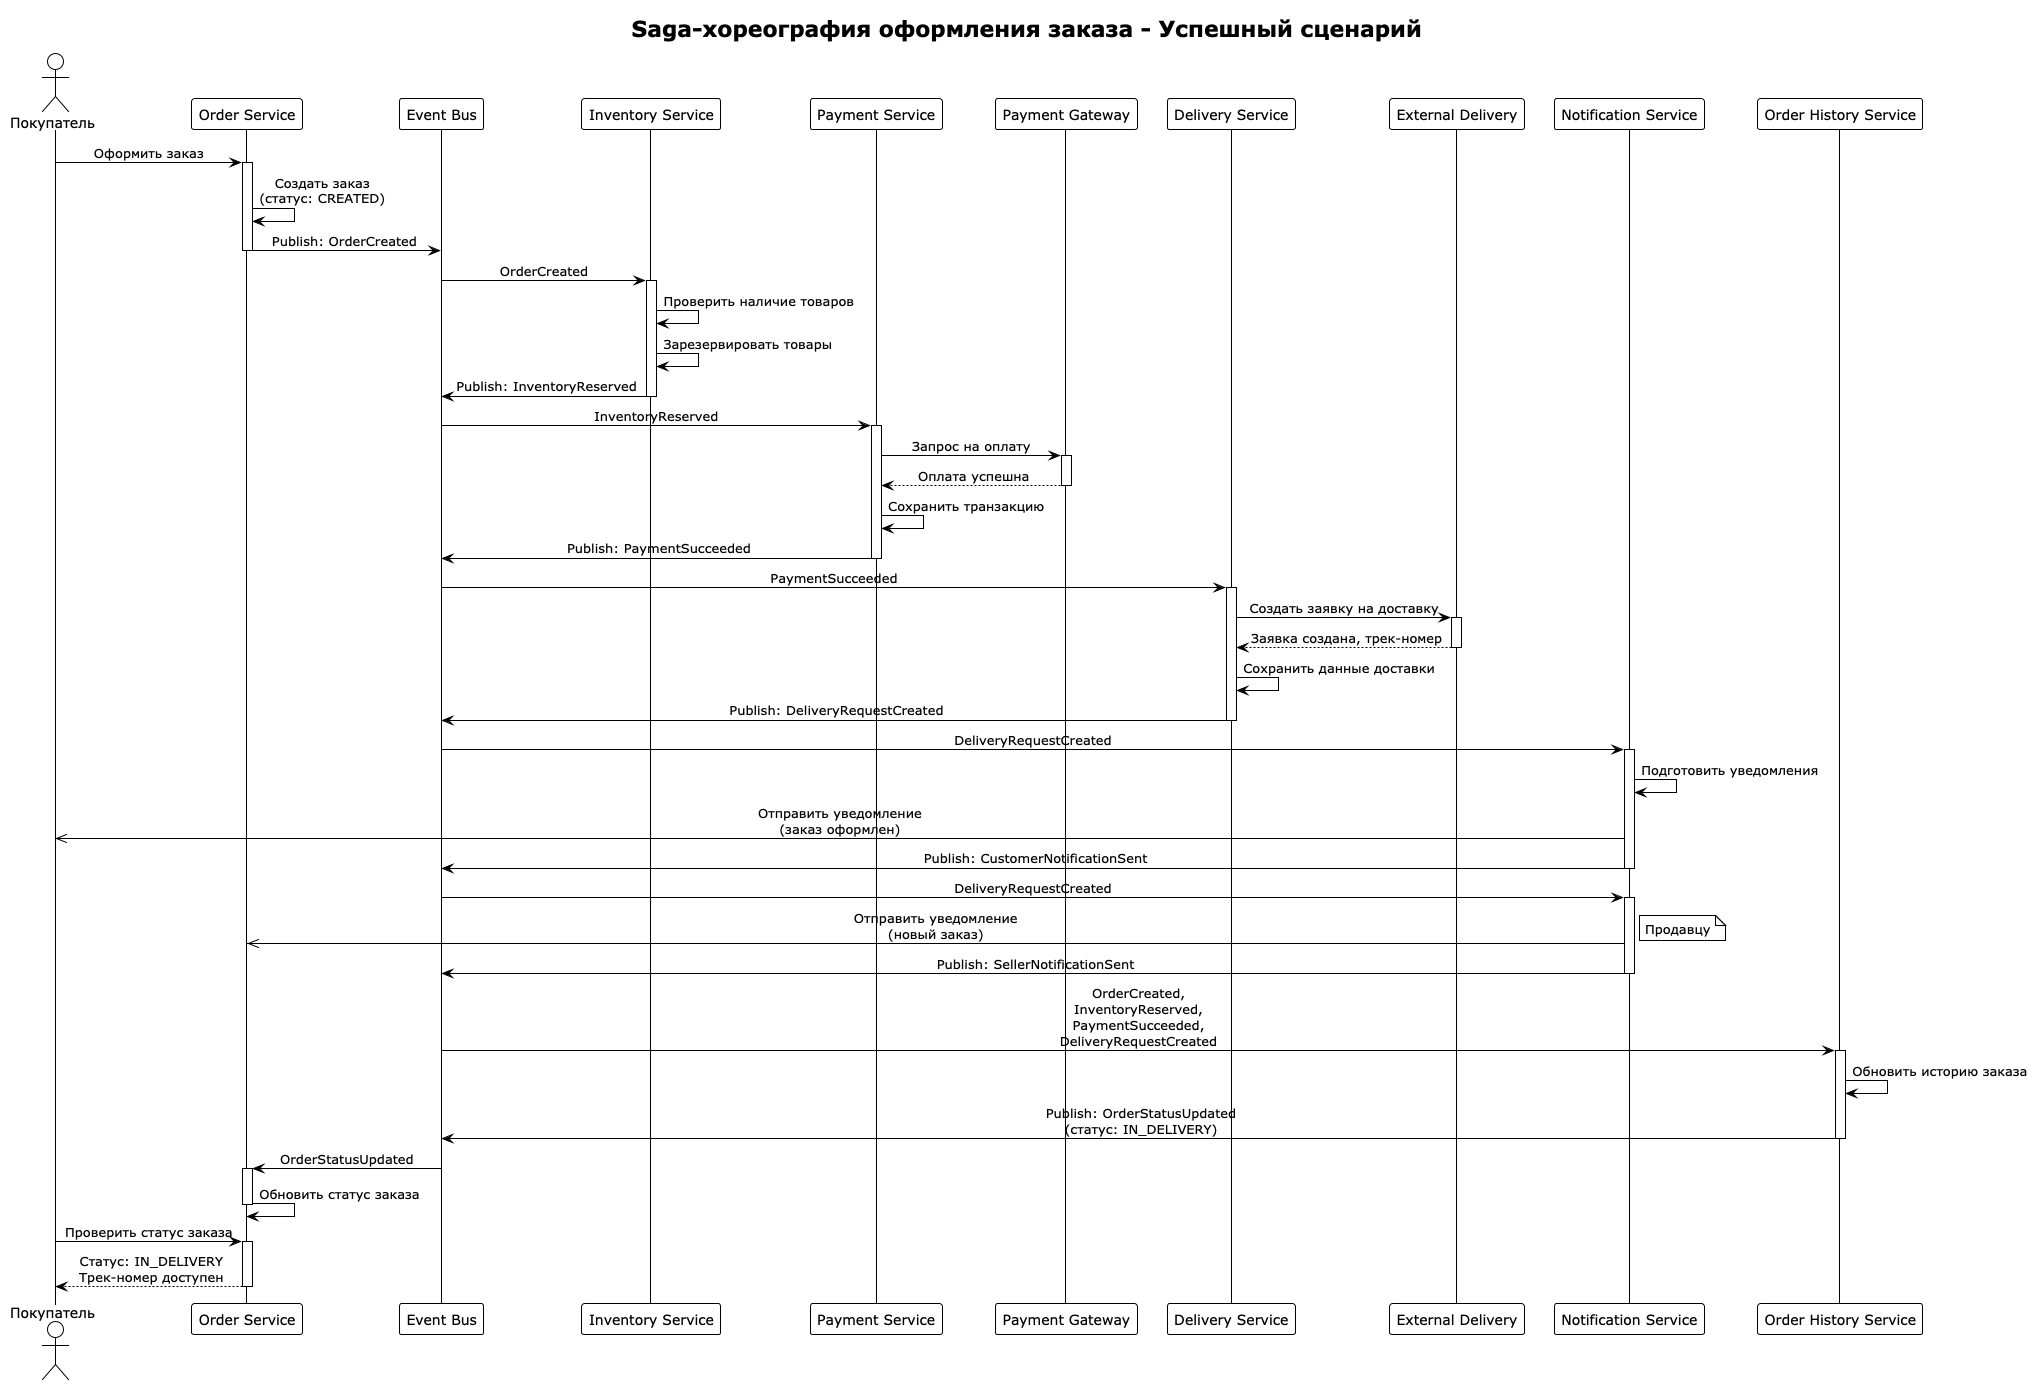

The diagram above was rendered by PlantUML. Its source (embedded in the PNG):
@startuml Order Processing Saga - Success Scenario
!theme plain
skinparam sequenceMessageAlign center
skinparam responseMessageBelowArrow true

title Saga-хореография оформления заказа - Успешный сценарий

actor "Покупатель" as Customer
participant "Order Service" as Order
participant "Event Bus" as EventBus
participant "Inventory Service" as Inventory
participant "Payment Service" as Payment
participant "Payment Gateway" as PaymentGW
participant "Delivery Service" as Delivery
participant "External Delivery" as ExtDelivery
participant "Notification Service" as Notification
participant "Order History Service" as History

Customer -> Order: Оформить заказ
activate Order
Order -> Order: Создать заказ\n(статус: CREATED)
Order -> EventBus: Publish: OrderCreated
deactivate Order

EventBus -> Inventory: OrderCreated
activate Inventory
Inventory -> Inventory: Проверить наличие товаров
Inventory -> Inventory: Зарезервировать товары
Inventory -> EventBus: Publish: InventoryReserved
deactivate Inventory

EventBus -> Payment: InventoryReserved
activate Payment
Payment -> PaymentGW: Запрос на оплату
activate PaymentGW
PaymentGW --> Payment: Оплата успешна
deactivate PaymentGW
Payment -> Payment: Сохранить транзакцию
Payment -> EventBus: Publish: PaymentSucceeded
deactivate Payment

EventBus -> Delivery: PaymentSucceeded
activate Delivery
Delivery -> ExtDelivery: Создать заявку на доставку
activate ExtDelivery
ExtDelivery --> Delivery: Заявка создана, трек-номер
deactivate ExtDelivery
Delivery -> Delivery: Сохранить данные доставки
Delivery -> EventBus: Publish: DeliveryRequestCreated
deactivate Delivery

EventBus -> Notification: DeliveryRequestCreated
activate Notification
Notification -> Notification: Подготовить уведомления
Notification ->> Customer: Отправить уведомление\n(заказ оформлен)
Notification -> EventBus: Publish: CustomerNotificationSent
deactivate Notification

EventBus -> Notification: DeliveryRequestCreated
activate Notification
Notification ->> Order: Отправить уведомление\n(новый заказ)
note right: Продавцу
Notification -> EventBus: Publish: SellerNotificationSent
deactivate Notification

EventBus -> History: OrderCreated,\nInventoryReserved,\nPaymentSucceeded,\nDeliveryRequestCreated
activate History
History -> History: Обновить историю заказа
History -> EventBus: Publish: OrderStatusUpdated\n(статус: IN_DELIVERY)
deactivate History

EventBus -> Order: OrderStatusUpdated
activate Order
Order -> Order: Обновить статус заказа
deactivate Order

Customer -> Order: Проверить статус заказа
activate Order
Order --> Customer: Статус: IN_DELIVERY\nТрек-номер доступен
deactivate Order

@enduml